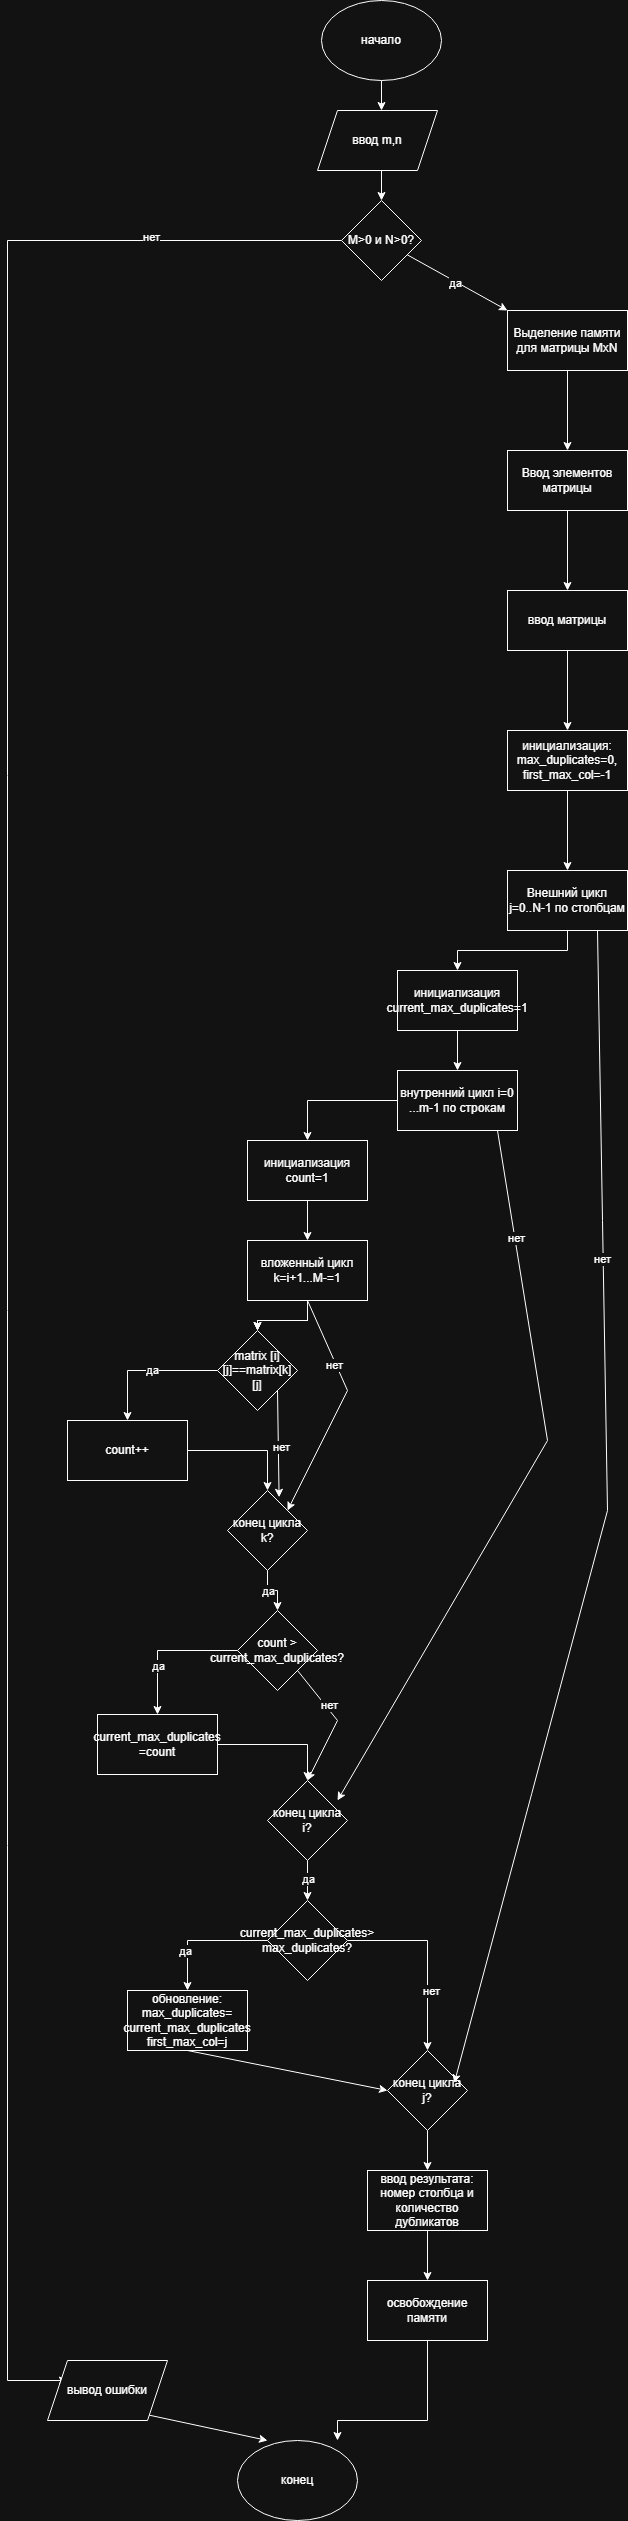

The diagram above was exported from draw.io. Its source (the exported page's mxGraphModel, read from the mxfile embedded in the PNG):
<mxGraphModel dx="1226" dy="706" grid="1" gridSize="10" guides="1" tooltips="1" connect="1" arrows="1" fold="1" page="1" pageScale="1" pageWidth="827" pageHeight="1169" math="0" shadow="0">
  <root>
    <mxCell id="0" />
    <mxCell id="1" parent="0" />
    <mxCell id="SIiZDq0ywV2-4JLJXo4--3" edge="1" parent="1" style="endArrow=classic;html=1;rounded=0;exitX=0.5;exitY=1;exitDx=0;exitDy=0;entryX=0.5;entryY=0;entryDx=0;entryDy=0;" value="">
      <mxGeometry height="50" relative="1" width="50" as="geometry">
        <mxPoint x="414" y="90" as="sourcePoint" />
        <mxPoint x="414" y="120" as="targetPoint" />
      </mxGeometry>
    </mxCell>
    <mxCell id="SIiZDq0ywV2-4JLJXo4--14" edge="1" parent="1" source="SIiZDq0ywV2-4JLJXo4--4" style="edgeStyle=orthogonalEdgeStyle;rounded=0;orthogonalLoop=1;jettySize=auto;html=1;exitX=0;exitY=0.5;exitDx=0;exitDy=0;entryX=0;entryY=0.5;entryDx=0;entryDy=0;" value="">
      <mxGeometry relative="1" as="geometry">
        <Array as="points">
          <mxPoint x="40" y="250" />
          <mxPoint x="40" y="2390" />
        </Array>
        <mxPoint x="300" y="260" as="sourcePoint" />
        <mxPoint x="100" y="2390" as="targetPoint" />
      </mxGeometry>
    </mxCell>
    <mxCell id="SIiZDq0ywV2-4JLJXo4--82" connectable="0" parent="SIiZDq0ywV2-4JLJXo4--14" style="edgeLabel;html=1;align=center;verticalAlign=middle;resizable=0;points=[];" value="нет" vertex="1">
      <mxGeometry relative="1" x="-0.8496" y="-4" as="geometry">
        <mxPoint as="offset" />
      </mxGeometry>
    </mxCell>
    <mxCell id="SIiZDq0ywV2-4JLJXo4--4" parent="1" style="rhombus;whiteSpace=wrap;html=1;" value="M&amp;gt;0 и N&amp;gt;0?" vertex="1">
      <mxGeometry height="80" width="80" x="374" y="210" as="geometry" />
    </mxCell>
    <mxCell id="SIiZDq0ywV2-4JLJXo4--8" edge="1" parent="1" style="endArrow=classic;html=1;rounded=0;entryX=0.5;entryY=0;entryDx=0;entryDy=0;exitX=0.5;exitY=1;exitDx=0;exitDy=0;" target="SIiZDq0ywV2-4JLJXo4--4" value="">
      <mxGeometry height="50" relative="1" width="50" as="geometry">
        <mxPoint x="414" y="180" as="sourcePoint" />
        <mxPoint x="440" y="380" as="targetPoint" />
      </mxGeometry>
    </mxCell>
    <mxCell id="SIiZDq0ywV2-4JLJXo4--9" edge="1" parent="1" source="SIiZDq0ywV2-4JLJXo4--4" style="endArrow=classic;html=1;rounded=0;" value="">
      <mxGeometry height="50" relative="1" width="50" as="geometry">
        <mxPoint x="390" y="430" as="sourcePoint" />
        <mxPoint x="540" y="320" as="targetPoint" />
      </mxGeometry>
    </mxCell>
    <mxCell id="SIiZDq0ywV2-4JLJXo4--11" connectable="0" parent="SIiZDq0ywV2-4JLJXo4--9" style="edgeLabel;html=1;align=center;verticalAlign=middle;resizable=0;points=[];" value="да" vertex="1">
      <mxGeometry relative="1" x="-0.0448" y="-1" as="geometry">
        <mxPoint as="offset" />
      </mxGeometry>
    </mxCell>
    <mxCell id="SIiZDq0ywV2-4JLJXo4--17" edge="1" parent="1" source="SIiZDq0ywV2-4JLJXo4--15" style="edgeStyle=orthogonalEdgeStyle;rounded=0;orthogonalLoop=1;jettySize=auto;html=1;" target="SIiZDq0ywV2-4JLJXo4--16" value="">
      <mxGeometry relative="1" as="geometry" />
    </mxCell>
    <mxCell id="SIiZDq0ywV2-4JLJXo4--15" parent="1" style="rounded=0;whiteSpace=wrap;html=1;" value="Выделение памяти для матрицы MхN" vertex="1">
      <mxGeometry height="60" width="120" x="540" y="320" as="geometry" />
    </mxCell>
    <mxCell id="SIiZDq0ywV2-4JLJXo4--19" edge="1" parent="1" source="SIiZDq0ywV2-4JLJXo4--16" style="edgeStyle=orthogonalEdgeStyle;rounded=0;orthogonalLoop=1;jettySize=auto;html=1;" target="SIiZDq0ywV2-4JLJXo4--18" value="">
      <mxGeometry relative="1" as="geometry" />
    </mxCell>
    <mxCell id="SIiZDq0ywV2-4JLJXo4--16" parent="1" style="rounded=0;whiteSpace=wrap;html=1;" value="Ввод элементов матрицы" vertex="1">
      <mxGeometry height="60" width="120" x="540" y="460" as="geometry" />
    </mxCell>
    <mxCell id="SIiZDq0ywV2-4JLJXo4--21" edge="1" parent="1" source="SIiZDq0ywV2-4JLJXo4--18" style="edgeStyle=orthogonalEdgeStyle;rounded=0;orthogonalLoop=1;jettySize=auto;html=1;" target="SIiZDq0ywV2-4JLJXo4--20" value="">
      <mxGeometry relative="1" as="geometry" />
    </mxCell>
    <mxCell id="SIiZDq0ywV2-4JLJXo4--18" parent="1" style="whiteSpace=wrap;html=1;rounded=0;" value="ввод матрицы" vertex="1">
      <mxGeometry height="60" width="120" x="540" y="600" as="geometry" />
    </mxCell>
    <mxCell id="SIiZDq0ywV2-4JLJXo4--23" edge="1" parent="1" source="SIiZDq0ywV2-4JLJXo4--20" style="edgeStyle=orthogonalEdgeStyle;rounded=0;orthogonalLoop=1;jettySize=auto;html=1;" target="SIiZDq0ywV2-4JLJXo4--22" value="">
      <mxGeometry relative="1" as="geometry" />
    </mxCell>
    <mxCell id="SIiZDq0ywV2-4JLJXo4--20" parent="1" style="whiteSpace=wrap;html=1;rounded=0;" value="инициализация: max_duplicates=0, first_max_col=-1" vertex="1">
      <mxGeometry height="60" width="120" x="540" y="740" as="geometry" />
    </mxCell>
    <mxCell id="SIiZDq0ywV2-4JLJXo4--25" edge="1" parent="1" source="SIiZDq0ywV2-4JLJXo4--22" style="edgeStyle=orthogonalEdgeStyle;rounded=0;orthogonalLoop=1;jettySize=auto;html=1;" target="SIiZDq0ywV2-4JLJXo4--24" value="">
      <mxGeometry relative="1" as="geometry" />
    </mxCell>
    <mxCell id="SIiZDq0ywV2-4JLJXo4--22" parent="1" style="whiteSpace=wrap;html=1;rounded=0;" value="Внешний цикл j=0..N-1 по столбцам" vertex="1">
      <mxGeometry height="60" width="120" x="540" y="880" as="geometry" />
    </mxCell>
    <mxCell id="SIiZDq0ywV2-4JLJXo4--27" edge="1" parent="1" source="SIiZDq0ywV2-4JLJXo4--24" style="edgeStyle=orthogonalEdgeStyle;rounded=0;orthogonalLoop=1;jettySize=auto;html=1;" target="SIiZDq0ywV2-4JLJXo4--26" value="">
      <mxGeometry relative="1" as="geometry" />
    </mxCell>
    <mxCell id="SIiZDq0ywV2-4JLJXo4--24" parent="1" style="whiteSpace=wrap;html=1;rounded=0;" value="инициализация current_max_duplicates=1" vertex="1">
      <mxGeometry height="60" width="120" x="430" y="980" as="geometry" />
    </mxCell>
    <mxCell id="SIiZDq0ywV2-4JLJXo4--29" edge="1" parent="1" source="SIiZDq0ywV2-4JLJXo4--26" style="edgeStyle=orthogonalEdgeStyle;rounded=0;orthogonalLoop=1;jettySize=auto;html=1;" target="SIiZDq0ywV2-4JLJXo4--28" value="">
      <mxGeometry relative="1" as="geometry" />
    </mxCell>
    <mxCell id="SIiZDq0ywV2-4JLJXo4--26" parent="1" style="whiteSpace=wrap;html=1;rounded=0;" value="внутренний цикл i=0 ...m-1 по строкам" vertex="1">
      <mxGeometry height="60" width="120" x="430" y="1080" as="geometry" />
    </mxCell>
    <mxCell id="SIiZDq0ywV2-4JLJXo4--31" edge="1" parent="1" source="SIiZDq0ywV2-4JLJXo4--28" style="edgeStyle=orthogonalEdgeStyle;rounded=0;orthogonalLoop=1;jettySize=auto;html=1;" target="SIiZDq0ywV2-4JLJXo4--30" value="">
      <mxGeometry relative="1" as="geometry" />
    </mxCell>
    <mxCell id="SIiZDq0ywV2-4JLJXo4--28" parent="1" style="whiteSpace=wrap;html=1;rounded=0;" value="инициализация count=1" vertex="1">
      <mxGeometry height="60" width="120" x="280" y="1150" as="geometry" />
    </mxCell>
    <mxCell id="SIiZDq0ywV2-4JLJXo4--33" edge="1" parent="1" source="SIiZDq0ywV2-4JLJXo4--30" style="edgeStyle=orthogonalEdgeStyle;rounded=0;orthogonalLoop=1;jettySize=auto;html=1;" target="SIiZDq0ywV2-4JLJXo4--32" value="">
      <mxGeometry relative="1" as="geometry" />
    </mxCell>
    <mxCell id="SIiZDq0ywV2-4JLJXo4--34" edge="1" parent="1" source="SIiZDq0ywV2-4JLJXo4--30" style="edgeStyle=orthogonalEdgeStyle;rounded=0;orthogonalLoop=1;jettySize=auto;html=1;" target="SIiZDq0ywV2-4JLJXo4--32" value="">
      <mxGeometry relative="1" as="geometry" />
    </mxCell>
    <mxCell id="SIiZDq0ywV2-4JLJXo4--35" edge="1" parent="1" source="SIiZDq0ywV2-4JLJXo4--30" style="edgeStyle=orthogonalEdgeStyle;rounded=0;orthogonalLoop=1;jettySize=auto;html=1;" target="SIiZDq0ywV2-4JLJXo4--32" value="">
      <mxGeometry relative="1" as="geometry" />
    </mxCell>
    <mxCell id="SIiZDq0ywV2-4JLJXo4--30" parent="1" style="whiteSpace=wrap;html=1;rounded=0;" value="вложенный цикл k=i+1...M-=1" vertex="1">
      <mxGeometry height="60" width="120" x="280" y="1250" as="geometry" />
    </mxCell>
    <mxCell id="SIiZDq0ywV2-4JLJXo4--40" edge="1" parent="1" source="SIiZDq0ywV2-4JLJXo4--32" style="edgeStyle=orthogonalEdgeStyle;rounded=0;orthogonalLoop=1;jettySize=auto;html=1;" target="SIiZDq0ywV2-4JLJXo4--39" value="">
      <mxGeometry relative="1" as="geometry" />
    </mxCell>
    <mxCell id="SIiZDq0ywV2-4JLJXo4--41" connectable="0" parent="SIiZDq0ywV2-4JLJXo4--40" style="edgeLabel;html=1;align=center;verticalAlign=middle;resizable=0;points=[];" value="да" vertex="1">
      <mxGeometry relative="1" x="-0.0629" y="-1" as="geometry">
        <mxPoint as="offset" />
      </mxGeometry>
    </mxCell>
    <mxCell id="SIiZDq0ywV2-4JLJXo4--32" parent="1" style="rhombus;whiteSpace=wrap;html=1;rounded=0;" value="matrix [i][j]==matrix[k][j]" vertex="1">
      <mxGeometry height="80" width="80" x="250" y="1340" as="geometry" />
    </mxCell>
    <mxCell id="SIiZDq0ywV2-4JLJXo4--38" edge="1" parent="1" source="SIiZDq0ywV2-4JLJXo4--32" style="endArrow=classic;html=1;rounded=0;exitX=1;exitY=1;exitDx=0;exitDy=0;entryX=0.645;entryY=0.085;entryDx=0;entryDy=0;entryPerimeter=0;" target="SIiZDq0ywV2-4JLJXo4--43" value="">
      <mxGeometry height="50" relative="1" width="50" as="geometry">
        <mxPoint x="200" y="1450" as="sourcePoint" />
        <mxPoint x="340" y="1450" as="targetPoint" />
      </mxGeometry>
    </mxCell>
    <mxCell id="SIiZDq0ywV2-4JLJXo4--42" connectable="0" parent="SIiZDq0ywV2-4JLJXo4--38" style="edgeLabel;html=1;align=center;verticalAlign=middle;resizable=0;points=[];" value="нет" vertex="1">
      <mxGeometry relative="1" x="0.0659" y="3" as="geometry">
        <mxPoint as="offset" />
      </mxGeometry>
    </mxCell>
    <mxCell id="SIiZDq0ywV2-4JLJXo4--44" edge="1" parent="1" source="SIiZDq0ywV2-4JLJXo4--39" style="edgeStyle=orthogonalEdgeStyle;rounded=0;orthogonalLoop=1;jettySize=auto;html=1;" target="SIiZDq0ywV2-4JLJXo4--43" value="">
      <mxGeometry relative="1" as="geometry" />
    </mxCell>
    <mxCell id="SIiZDq0ywV2-4JLJXo4--39" parent="1" style="whiteSpace=wrap;html=1;rounded=0;" value="count++" vertex="1">
      <mxGeometry height="60" width="120" x="100" y="1430" as="geometry" />
    </mxCell>
    <mxCell id="SIiZDq0ywV2-4JLJXo4--48" edge="1" parent="1" source="SIiZDq0ywV2-4JLJXo4--43" style="edgeStyle=orthogonalEdgeStyle;rounded=0;orthogonalLoop=1;jettySize=auto;html=1;" target="SIiZDq0ywV2-4JLJXo4--47" value="">
      <mxGeometry relative="1" as="geometry" />
    </mxCell>
    <mxCell id="SIiZDq0ywV2-4JLJXo4--51" connectable="0" parent="SIiZDq0ywV2-4JLJXo4--48" style="edgeLabel;html=1;align=center;verticalAlign=middle;resizable=0;points=[];" value="да" vertex="1">
      <mxGeometry relative="1" x="-0.18" as="geometry">
        <mxPoint as="offset" />
      </mxGeometry>
    </mxCell>
    <mxCell id="SIiZDq0ywV2-4JLJXo4--43" parent="1" style="rhombus;whiteSpace=wrap;html=1;rounded=0;" value="конец цикла k?" vertex="1">
      <mxGeometry height="80" width="80" x="260" y="1500" as="geometry" />
    </mxCell>
    <mxCell id="SIiZDq0ywV2-4JLJXo4--45" edge="1" parent="1" source="SIiZDq0ywV2-4JLJXo4--30" style="endArrow=classic;html=1;rounded=0;entryX=1;entryY=0;entryDx=0;entryDy=0;exitX=0.5;exitY=1;exitDx=0;exitDy=0;" target="SIiZDq0ywV2-4JLJXo4--43" value="">
      <mxGeometry height="50" relative="1" width="50" as="geometry">
        <Array as="points">
          <mxPoint x="380" y="1400" />
        </Array>
        <mxPoint x="200" y="1450" as="sourcePoint" />
        <mxPoint x="250" y="1400" as="targetPoint" />
      </mxGeometry>
    </mxCell>
    <mxCell id="SIiZDq0ywV2-4JLJXo4--46" connectable="0" parent="SIiZDq0ywV2-4JLJXo4--45" style="edgeLabel;html=1;align=center;verticalAlign=middle;resizable=0;points=[];" value="нет" vertex="1">
      <mxGeometry relative="1" x="-0.3922" y="-1" as="geometry">
        <mxPoint x="-1" as="offset" />
      </mxGeometry>
    </mxCell>
    <mxCell id="SIiZDq0ywV2-4JLJXo4--50" edge="1" parent="1" source="SIiZDq0ywV2-4JLJXo4--47" style="edgeStyle=orthogonalEdgeStyle;rounded=0;orthogonalLoop=1;jettySize=auto;html=1;" target="SIiZDq0ywV2-4JLJXo4--49" value="">
      <mxGeometry relative="1" as="geometry" />
    </mxCell>
    <mxCell id="SIiZDq0ywV2-4JLJXo4--52" connectable="0" parent="SIiZDq0ywV2-4JLJXo4--50" style="edgeLabel;html=1;align=center;verticalAlign=middle;resizable=0;points=[];" value="да" vertex="1">
      <mxGeometry relative="1" x="0.3194" as="geometry">
        <mxPoint as="offset" />
      </mxGeometry>
    </mxCell>
    <mxCell id="SIiZDq0ywV2-4JLJXo4--47" parent="1" style="rhombus;whiteSpace=wrap;html=1;rounded=0;" value="count &amp;gt; current_max_duplicates?" vertex="1">
      <mxGeometry height="80" width="80" x="270" y="1620" as="geometry" />
    </mxCell>
    <mxCell id="SIiZDq0ywV2-4JLJXo4--55" edge="1" parent="1" source="SIiZDq0ywV2-4JLJXo4--49" style="edgeStyle=orthogonalEdgeStyle;rounded=0;orthogonalLoop=1;jettySize=auto;html=1;" target="SIiZDq0ywV2-4JLJXo4--54" value="">
      <mxGeometry relative="1" as="geometry" />
    </mxCell>
    <mxCell id="SIiZDq0ywV2-4JLJXo4--49" parent="1" style="whiteSpace=wrap;html=1;rounded=0;" value="current_max_duplicate&lt;span style=&quot;background-color: transparent; color: light-dark(rgb(0, 0, 0), rgb(255, 255, 255));&quot;&gt;s&lt;/span&gt;&lt;div&gt;&lt;span style=&quot;background-color: transparent; color: light-dark(rgb(0, 0, 0), rgb(255, 255, 255));&quot;&gt;=count&lt;/span&gt;&lt;/div&gt;" vertex="1">
      <mxGeometry height="60" width="120" x="130" y="1724" as="geometry" />
    </mxCell>
    <mxCell id="SIiZDq0ywV2-4JLJXo4--53" edge="1" parent="1" source="SIiZDq0ywV2-4JLJXo4--47" style="endArrow=classic;html=1;rounded=0;exitX=1;exitY=1;exitDx=0;exitDy=0;" value="">
      <mxGeometry height="50" relative="1" width="50" as="geometry">
        <Array as="points">
          <mxPoint x="370" y="1730" />
        </Array>
        <mxPoint x="200" y="1700" as="sourcePoint" />
        <mxPoint x="340" y="1790" as="targetPoint" />
      </mxGeometry>
    </mxCell>
    <mxCell id="SIiZDq0ywV2-4JLJXo4--56" connectable="0" parent="SIiZDq0ywV2-4JLJXo4--53" style="edgeLabel;html=1;align=center;verticalAlign=middle;resizable=0;points=[];" value="нет" vertex="1">
      <mxGeometry relative="1" x="-0.2902" y="3" as="geometry">
        <mxPoint as="offset" />
      </mxGeometry>
    </mxCell>
    <mxCell id="SIiZDq0ywV2-4JLJXo4--60" edge="1" parent="1" source="SIiZDq0ywV2-4JLJXo4--54" style="edgeStyle=orthogonalEdgeStyle;rounded=0;orthogonalLoop=1;jettySize=auto;html=1;" target="SIiZDq0ywV2-4JLJXo4--59" value="">
      <mxGeometry relative="1" as="geometry" />
    </mxCell>
    <mxCell id="SIiZDq0ywV2-4JLJXo4--61" connectable="0" parent="SIiZDq0ywV2-4JLJXo4--60" style="edgeLabel;html=1;align=center;verticalAlign=middle;resizable=0;points=[];" value="да" vertex="1">
      <mxGeometry relative="1" x="-0.08" as="geometry">
        <mxPoint as="offset" />
      </mxGeometry>
    </mxCell>
    <mxCell id="SIiZDq0ywV2-4JLJXo4--54" parent="1" style="rhombus;whiteSpace=wrap;html=1;rounded=0;" value="конец цикла i?" vertex="1">
      <mxGeometry height="80" width="80" x="300" y="1790" as="geometry" />
    </mxCell>
    <mxCell id="SIiZDq0ywV2-4JLJXo4--57" edge="1" parent="1" style="endArrow=classic;html=1;rounded=0;entryX=1;entryY=0;entryDx=0;entryDy=0;exitX=0.75;exitY=1;exitDx=0;exitDy=0;" value="">
      <mxGeometry height="50" relative="1" width="50" as="geometry">
        <Array as="points">
          <mxPoint x="580" y="1450" />
        </Array>
        <mxPoint x="530" y="1140" as="sourcePoint" />
        <mxPoint x="370" y="1810" as="targetPoint" />
      </mxGeometry>
    </mxCell>
    <mxCell id="SIiZDq0ywV2-4JLJXo4--58" connectable="0" parent="SIiZDq0ywV2-4JLJXo4--57" style="edgeLabel;html=1;align=center;verticalAlign=middle;resizable=0;points=[];" value="нет" vertex="1">
      <mxGeometry relative="1" x="-0.6991" y="1" as="geometry">
        <mxPoint as="offset" />
      </mxGeometry>
    </mxCell>
    <mxCell id="SIiZDq0ywV2-4JLJXo4--63" edge="1" parent="1" source="SIiZDq0ywV2-4JLJXo4--59" style="edgeStyle=orthogonalEdgeStyle;rounded=0;orthogonalLoop=1;jettySize=auto;html=1;" target="SIiZDq0ywV2-4JLJXo4--62" value="">
      <mxGeometry relative="1" as="geometry" />
    </mxCell>
    <mxCell id="SIiZDq0ywV2-4JLJXo4--64" connectable="0" parent="SIiZDq0ywV2-4JLJXo4--63" style="edgeLabel;html=1;align=center;verticalAlign=middle;resizable=0;points=[];" value="да" vertex="1">
      <mxGeometry relative="1" x="0.3908" y="-3" as="geometry">
        <mxPoint as="offset" />
      </mxGeometry>
    </mxCell>
    <mxCell id="SIiZDq0ywV2-4JLJXo4--66" edge="1" parent="1" source="SIiZDq0ywV2-4JLJXo4--59" style="edgeStyle=orthogonalEdgeStyle;rounded=0;orthogonalLoop=1;jettySize=auto;html=1;" target="SIiZDq0ywV2-4JLJXo4--65" value="">
      <mxGeometry relative="1" as="geometry" />
    </mxCell>
    <mxCell id="SIiZDq0ywV2-4JLJXo4--67" connectable="0" parent="SIiZDq0ywV2-4JLJXo4--66" style="edgeLabel;html=1;align=center;verticalAlign=middle;resizable=0;points=[];" value="нет" vertex="1">
      <mxGeometry relative="1" x="0.3726" y="3" as="geometry">
        <mxPoint as="offset" />
      </mxGeometry>
    </mxCell>
    <mxCell id="SIiZDq0ywV2-4JLJXo4--59" parent="1" style="rhombus;whiteSpace=wrap;html=1;rounded=0;direction=south;" value="current_max_duplicate&lt;span style=&quot;color: light-dark(rgb(0, 0, 0), rgb(255, 255, 255)); background-color: transparent;&quot;&gt;s&amp;gt;&lt;/span&gt;&lt;div&gt;max_duplicate&lt;span style=&quot;color: light-dark(rgb(0, 0, 0), rgb(255, 255, 255)); background-color: transparent;&quot;&gt;s?&lt;/span&gt;&lt;/div&gt;" vertex="1">
      <mxGeometry height="80" width="80" x="300" y="1910" as="geometry" />
    </mxCell>
    <mxCell id="SIiZDq0ywV2-4JLJXo4--62" parent="1" style="whiteSpace=wrap;html=1;rounded=0;" value="обновление: max_duplicate&lt;span style=&quot;color: light-dark(rgb(0, 0, 0), rgb(255, 255, 255)); background-color: transparent;&quot;&gt;s=&lt;/span&gt;&lt;div&gt;current_max_duplicate&lt;span style=&quot;color: light-dark(rgb(0, 0, 0), rgb(255, 255, 255)); background-color: transparent;&quot;&gt;s&lt;/span&gt;&lt;span style=&quot;color: light-dark(rgb(0, 0, 0), rgb(255, 255, 255)); background-color: transparent;&quot;&gt;&lt;/span&gt;&lt;/div&gt;&lt;div&gt;first_max_col=j&lt;/div&gt;" vertex="1">
      <mxGeometry height="60" width="120" x="160" y="2000" as="geometry" />
    </mxCell>
    <mxCell id="SIiZDq0ywV2-4JLJXo4--74" edge="1" parent="1" source="SIiZDq0ywV2-4JLJXo4--65" style="edgeStyle=orthogonalEdgeStyle;rounded=0;orthogonalLoop=1;jettySize=auto;html=1;" target="SIiZDq0ywV2-4JLJXo4--73" value="">
      <mxGeometry relative="1" as="geometry" />
    </mxCell>
    <mxCell id="SIiZDq0ywV2-4JLJXo4--65" parent="1" style="rhombus;whiteSpace=wrap;html=1;rounded=0;" value="конец цикла j?" vertex="1">
      <mxGeometry height="80" width="80" x="420" y="2060" as="geometry" />
    </mxCell>
    <mxCell id="SIiZDq0ywV2-4JLJXo4--68" edge="1" parent="1" source="SIiZDq0ywV2-4JLJXo4--62" style="endArrow=classic;html=1;rounded=0;entryX=0;entryY=0.5;entryDx=0;entryDy=0;exitX=0.5;exitY=1;exitDx=0;exitDy=0;" target="SIiZDq0ywV2-4JLJXo4--65" value="">
      <mxGeometry height="50" relative="1" width="50" as="geometry">
        <mxPoint x="200" y="1860" as="sourcePoint" />
        <mxPoint x="250" y="1810" as="targetPoint" />
      </mxGeometry>
    </mxCell>
    <mxCell id="SIiZDq0ywV2-4JLJXo4--71" edge="1" parent="1" source="SIiZDq0ywV2-4JLJXo4--22" style="endArrow=classic;html=1;rounded=0;exitX=0.75;exitY=1;exitDx=0;exitDy=0;entryX=0.835;entryY=0.405;entryDx=0;entryDy=0;entryPerimeter=0;" target="SIiZDq0ywV2-4JLJXo4--65" value="">
      <mxGeometry height="50" relative="1" width="50" as="geometry">
        <Array as="points">
          <mxPoint x="640" y="1520" />
        </Array>
        <mxPoint x="200" y="1060" as="sourcePoint" />
        <mxPoint x="670" y="1130" as="targetPoint" />
      </mxGeometry>
    </mxCell>
    <mxCell id="SIiZDq0ywV2-4JLJXo4--72" connectable="0" parent="SIiZDq0ywV2-4JLJXo4--71" style="edgeLabel;html=1;align=center;verticalAlign=middle;resizable=0;points=[];" value="нет" vertex="1">
      <mxGeometry relative="1" x="-0.4397" y="-1" as="geometry">
        <mxPoint as="offset" />
      </mxGeometry>
    </mxCell>
    <mxCell id="SIiZDq0ywV2-4JLJXo4--76" edge="1" parent="1" source="SIiZDq0ywV2-4JLJXo4--73" style="edgeStyle=orthogonalEdgeStyle;rounded=0;orthogonalLoop=1;jettySize=auto;html=1;" target="SIiZDq0ywV2-4JLJXo4--75" value="">
      <mxGeometry relative="1" as="geometry" />
    </mxCell>
    <mxCell id="SIiZDq0ywV2-4JLJXo4--73" parent="1" style="whiteSpace=wrap;html=1;rounded=0;" value="ввод результата:&lt;div&gt;номер столбца и количество дубликатов&lt;/div&gt;" vertex="1">
      <mxGeometry height="60" width="120" x="400" y="2180" as="geometry" />
    </mxCell>
    <mxCell id="SIiZDq0ywV2-4JLJXo4--78" edge="1" parent="1" source="SIiZDq0ywV2-4JLJXo4--75" style="edgeStyle=orthogonalEdgeStyle;rounded=0;orthogonalLoop=1;jettySize=auto;html=1;" value="">
      <mxGeometry relative="1" as="geometry">
        <Array as="points">
          <mxPoint x="460" y="2430" />
          <mxPoint x="370" y="2430" />
        </Array>
        <mxPoint x="370" y="2450" as="targetPoint" />
      </mxGeometry>
    </mxCell>
    <mxCell id="SIiZDq0ywV2-4JLJXo4--75" parent="1" style="whiteSpace=wrap;html=1;rounded=0;" value="освобождение памяти" vertex="1">
      <mxGeometry height="60" width="120" x="400" y="2290" as="geometry" />
    </mxCell>
    <mxCell id="SIiZDq0ywV2-4JLJXo4--81" edge="1" parent="1" style="endArrow=classic;html=1;rounded=0;entryX=0.25;entryY=0;entryDx=0;entryDy=0;exitX=0.5;exitY=1;exitDx=0;exitDy=0;" value="">
      <mxGeometry height="50" relative="1" width="50" as="geometry">
        <mxPoint x="160" y="2420" as="sourcePoint" />
        <mxPoint x="300" y="2450" as="targetPoint" />
      </mxGeometry>
    </mxCell>
    <mxCell id="SIiZDq0ywV2-4JLJXo4--83" parent="1" style="ellipse;whiteSpace=wrap;html=1;" value="конец" vertex="1">
      <mxGeometry height="80" width="120" x="270" y="2450" as="geometry" />
    </mxCell>
    <mxCell id="SIiZDq0ywV2-4JLJXo4--84" parent="1" style="shape=parallelogram;perimeter=parallelogramPerimeter;whiteSpace=wrap;html=1;fixedSize=1;" value="вывод ошибки" vertex="1">
      <mxGeometry height="60" width="120" x="80" y="2370" as="geometry" />
    </mxCell>
    <mxCell id="SIiZDq0ywV2-4JLJXo4--85" parent="1" style="ellipse;whiteSpace=wrap;html=1;" value="начало" vertex="1">
      <mxGeometry height="80" width="120" x="354" y="10" as="geometry" />
    </mxCell>
    <mxCell id="SIiZDq0ywV2-4JLJXo4--86" parent="1" style="shape=parallelogram;perimeter=parallelogramPerimeter;whiteSpace=wrap;html=1;fixedSize=1;" value="ввод m,n" vertex="1">
      <mxGeometry height="60" width="120" x="350" y="120" as="geometry" />
    </mxCell>
  </root>
</mxGraphModel>